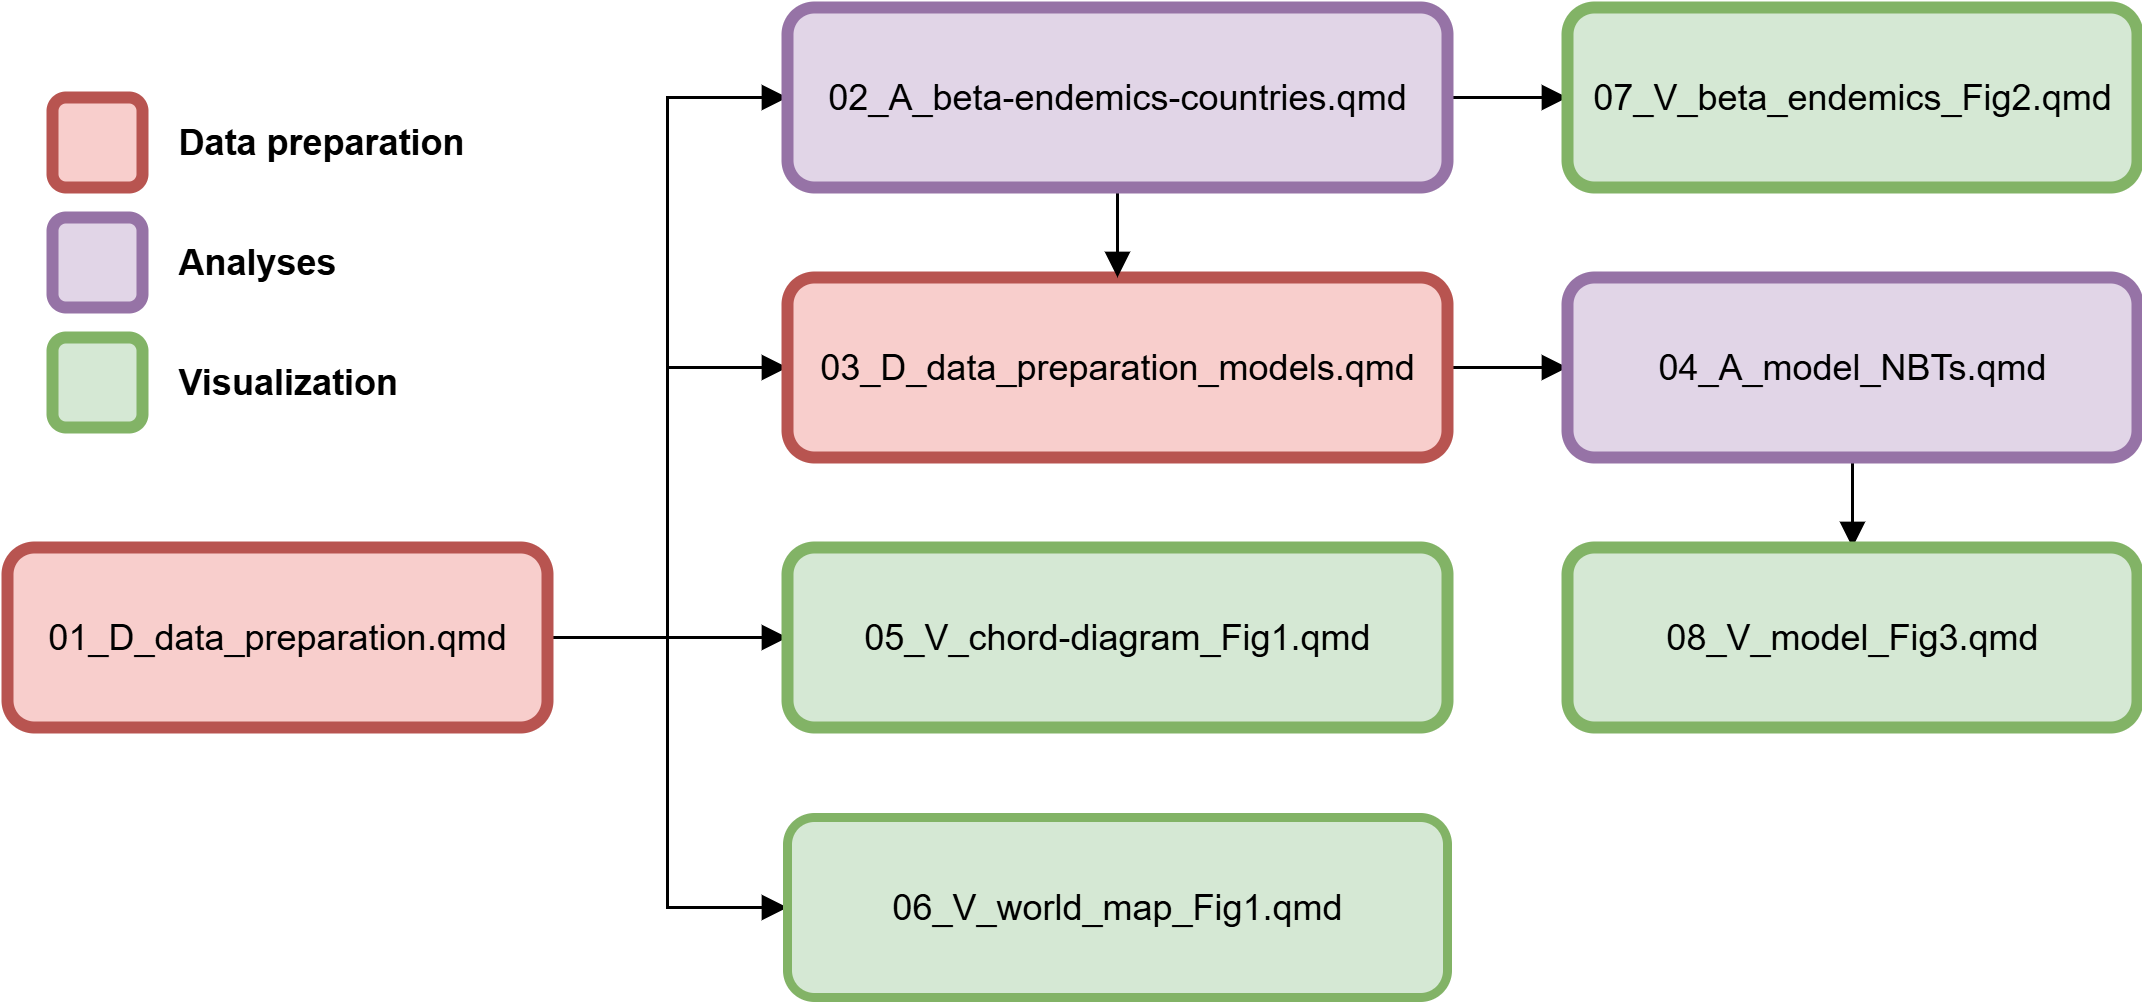

The diagram above was exported from draw.io. Its source (the exported page's mxGraphModel, read from the mxfile embedded in the PNG):
<mxGraphModel dx="1005" dy="1517" grid="1" gridSize="10" guides="1" tooltips="1" connect="1" arrows="1" fold="1" page="1" pageScale="1" pageWidth="850" pageHeight="1100" math="0" shadow="0">
  <root>
    <mxCell id="0" />
    <mxCell id="1" parent="0" />
    <mxCell id="tIAqeKkt5dCKEOMgBPKC-5" style="edgeStyle=orthogonalEdgeStyle;rounded=0;orthogonalLoop=1;jettySize=auto;html=1;exitX=1;exitY=0.5;exitDx=0;exitDy=0;entryX=0;entryY=0.5;entryDx=0;entryDy=0;endArrow=block;endFill=1;flowAnimation=0;" parent="1" source="tIAqeKkt5dCKEOMgBPKC-1" target="tIAqeKkt5dCKEOMgBPKC-2" edge="1">
      <mxGeometry relative="1" as="geometry" />
    </mxCell>
    <mxCell id="tIAqeKkt5dCKEOMgBPKC-14" style="edgeStyle=orthogonalEdgeStyle;rounded=0;orthogonalLoop=1;jettySize=auto;html=1;exitX=1;exitY=0.5;exitDx=0;exitDy=0;entryX=0;entryY=0.5;entryDx=0;entryDy=0;endArrow=block;endFill=1;flowAnimation=0;" parent="1" source="tIAqeKkt5dCKEOMgBPKC-1" target="tIAqeKkt5dCKEOMgBPKC-10" edge="1">
      <mxGeometry relative="1" as="geometry" />
    </mxCell>
    <mxCell id="tIAqeKkt5dCKEOMgBPKC-15" style="edgeStyle=orthogonalEdgeStyle;rounded=0;orthogonalLoop=1;jettySize=auto;html=1;exitX=1;exitY=0.5;exitDx=0;exitDy=0;entryX=0;entryY=0.5;entryDx=0;entryDy=0;endArrow=block;endFill=1;flowAnimation=0;" parent="1" source="tIAqeKkt5dCKEOMgBPKC-1" target="tIAqeKkt5dCKEOMgBPKC-11" edge="1">
      <mxGeometry relative="1" as="geometry" />
    </mxCell>
    <mxCell id="qo2-TD8QYQo0PrGNkmlh-1" style="edgeStyle=orthogonalEdgeStyle;rounded=0;orthogonalLoop=1;jettySize=auto;html=1;exitX=1;exitY=0.5;exitDx=0;exitDy=0;entryX=0;entryY=0.5;entryDx=0;entryDy=0;endArrow=block;endFill=1;jumpSize=11;jumpStyle=gap;endSize=6;shadow=0;flowAnimation=0;" parent="1" source="tIAqeKkt5dCKEOMgBPKC-1" target="tIAqeKkt5dCKEOMgBPKC-3" edge="1">
      <mxGeometry relative="1" as="geometry" />
    </mxCell>
    <mxCell id="tIAqeKkt5dCKEOMgBPKC-1" value="01_D_data_preparation.qmd" style="rounded=1;whiteSpace=wrap;html=1;fillColor=#f8cecc;strokeColor=#b85450;strokeWidth=4;" parent="1" vertex="1">
      <mxGeometry x="200" y="90" width="180" height="60" as="geometry" />
    </mxCell>
    <mxCell id="tIAqeKkt5dCKEOMgBPKC-7" style="edgeStyle=orthogonalEdgeStyle;rounded=0;orthogonalLoop=1;jettySize=auto;html=1;exitX=1;exitY=0.5;exitDx=0;exitDy=0;endArrow=block;endFill=1;flowAnimation=0;" parent="1" source="tIAqeKkt5dCKEOMgBPKC-2" target="tIAqeKkt5dCKEOMgBPKC-4" edge="1">
      <mxGeometry relative="1" as="geometry" />
    </mxCell>
    <mxCell id="tIAqeKkt5dCKEOMgBPKC-2" value="03_D_data_preparation_&lt;span style=&quot;background-color: initial;&quot;&gt;models.qmd&lt;/span&gt;" style="rounded=1;whiteSpace=wrap;html=1;fillColor=#f8cecc;strokeColor=#b85450;strokeWidth=4;" parent="1" vertex="1">
      <mxGeometry x="460" width="220" height="60" as="geometry" />
    </mxCell>
    <mxCell id="qo2-TD8QYQo0PrGNkmlh-8" style="edgeStyle=orthogonalEdgeStyle;rounded=0;orthogonalLoop=1;jettySize=auto;html=1;exitX=1;exitY=0.5;exitDx=0;exitDy=0;entryX=0;entryY=0.5;entryDx=0;entryDy=0;endArrow=block;endFill=1;flowAnimation=0;" parent="1" source="tIAqeKkt5dCKEOMgBPKC-3" target="tIAqeKkt5dCKEOMgBPKC-17" edge="1">
      <mxGeometry relative="1" as="geometry" />
    </mxCell>
    <mxCell id="qo2-TD8QYQo0PrGNkmlh-12" style="edgeStyle=orthogonalEdgeStyle;rounded=0;orthogonalLoop=1;jettySize=auto;html=1;exitX=0.5;exitY=1;exitDx=0;exitDy=0;entryX=0.5;entryY=0;entryDx=0;entryDy=0;endArrow=block;endFill=1;flowAnimation=0;" parent="1" source="tIAqeKkt5dCKEOMgBPKC-3" target="tIAqeKkt5dCKEOMgBPKC-2" edge="1">
      <mxGeometry relative="1" as="geometry" />
    </mxCell>
    <mxCell id="tIAqeKkt5dCKEOMgBPKC-3" value="02_A_beta-endemics-countries.qmd" style="rounded=1;whiteSpace=wrap;html=1;fillColor=#e1d5e7;strokeColor=#9673a6;strokeWidth=4;" parent="1" vertex="1">
      <mxGeometry x="460" y="-90" width="220" height="60" as="geometry" />
    </mxCell>
    <mxCell id="qo2-TD8QYQo0PrGNkmlh-13" style="edgeStyle=orthogonalEdgeStyle;rounded=0;orthogonalLoop=1;jettySize=auto;html=1;exitX=0.5;exitY=1;exitDx=0;exitDy=0;entryX=0.5;entryY=0;entryDx=0;entryDy=0;endArrow=block;endFill=1;flowAnimation=0;" parent="1" source="tIAqeKkt5dCKEOMgBPKC-4" target="tIAqeKkt5dCKEOMgBPKC-8" edge="1">
      <mxGeometry relative="1" as="geometry" />
    </mxCell>
    <mxCell id="tIAqeKkt5dCKEOMgBPKC-4" value="04_A_model_NBTs.qmd" style="rounded=1;whiteSpace=wrap;html=1;fillColor=#e1d5e7;strokeColor=#9673a6;strokeWidth=4;" parent="1" vertex="1">
      <mxGeometry x="720" width="190" height="60" as="geometry" />
    </mxCell>
    <mxCell id="tIAqeKkt5dCKEOMgBPKC-8" value="08_V_model_Fig3.qmd" style="rounded=1;whiteSpace=wrap;html=1;fillColor=#d5e8d4;strokeColor=#82b366;strokeWidth=4;" parent="1" vertex="1">
      <mxGeometry x="720" y="90" width="190" height="60" as="geometry" />
    </mxCell>
    <mxCell id="tIAqeKkt5dCKEOMgBPKC-10" value="06_V_world_map_Fig1.qmd" style="rounded=1;whiteSpace=wrap;html=1;fillColor=#d5e8d4;strokeColor=#82b366;strokeWidth=3;" parent="1" vertex="1">
      <mxGeometry x="460" y="180" width="220" height="60" as="geometry" />
    </mxCell>
    <mxCell id="tIAqeKkt5dCKEOMgBPKC-11" value="05_V_chord-diagram_Fig1.qmd" style="rounded=1;whiteSpace=wrap;html=1;fillColor=#d5e8d4;strokeColor=#82b366;strokeWidth=4;" parent="1" vertex="1">
      <mxGeometry x="460" y="90" width="220" height="60" as="geometry" />
    </mxCell>
    <mxCell id="tIAqeKkt5dCKEOMgBPKC-17" value="07_V_beta_endemics_Fig2.qmd" style="rounded=1;html=1;fillColor=#d5e8d4;strokeColor=#82b366;strokeWidth=4;whiteSpace=wrap;" parent="1" vertex="1">
      <mxGeometry x="720" y="-90" width="190" height="60" as="geometry" />
    </mxCell>
    <mxCell id="qo2-TD8QYQo0PrGNkmlh-19" value="Data preparation" style="text;html=1;align=left;verticalAlign=middle;resizable=0;points=[];autosize=1;strokeColor=none;fillColor=none;fontStyle=1" parent="1" vertex="1">
      <mxGeometry x="255" y="-60" width="110" height="30" as="geometry" />
    </mxCell>
    <mxCell id="qo2-TD8QYQo0PrGNkmlh-20" value="Analyses" style="text;html=1;align=left;verticalAlign=middle;resizable=0;points=[];autosize=1;strokeColor=none;fillColor=none;fontStyle=1" parent="1" vertex="1">
      <mxGeometry x="255" y="-20" width="70" height="30" as="geometry" />
    </mxCell>
    <mxCell id="qo2-TD8QYQo0PrGNkmlh-21" value="Visualization" style="text;html=1;align=left;verticalAlign=middle;resizable=0;points=[];autosize=1;strokeColor=none;fillColor=none;fontStyle=1" parent="1" vertex="1">
      <mxGeometry x="255" y="20" width="90" height="30" as="geometry" />
    </mxCell>
    <mxCell id="SFb6iVxv1yL9WTeBqRyL-1" value="" style="rounded=1;whiteSpace=wrap;html=1;fillColor=#f8cecc;strokeColor=#b85450;strokeWidth=4;" parent="1" vertex="1">
      <mxGeometry x="215" y="-60" width="30" height="30" as="geometry" />
    </mxCell>
    <mxCell id="SFb6iVxv1yL9WTeBqRyL-2" value="" style="rounded=1;whiteSpace=wrap;html=1;fillColor=#e1d5e7;strokeColor=#9673a6;strokeWidth=4;" parent="1" vertex="1">
      <mxGeometry x="215" y="-20" width="30" height="30" as="geometry" />
    </mxCell>
    <mxCell id="SFb6iVxv1yL9WTeBqRyL-3" value="" style="rounded=1;whiteSpace=wrap;html=1;fillColor=#d5e8d4;strokeColor=#82b366;strokeWidth=4;" parent="1" vertex="1">
      <mxGeometry x="215" y="20" width="30" height="30" as="geometry" />
    </mxCell>
  </root>
</mxGraphModel>